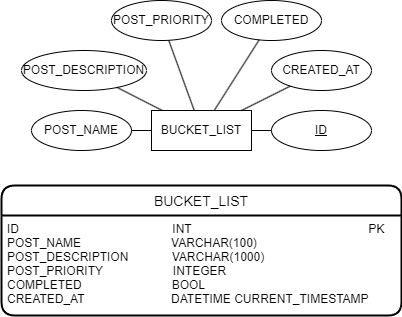

The diagram above was exported from draw.io. Its source (the exported page's mxGraphModel, read from the mxfile embedded in the PNG):
<mxGraphModel dx="1154" dy="503" grid="1" gridSize="10" guides="1" tooltips="1" connect="1" arrows="1" fold="1" page="1" pageScale="1" pageWidth="850" pageHeight="1100" math="0" shadow="0">
  <root>
    <mxCell id="0" />
    <mxCell id="1" parent="0" />
    <mxCell id="2" value="BUCKET_LIST" style="whiteSpace=wrap;html=1;align=center;" vertex="1" parent="1">
      <mxGeometry x="430" y="410" width="100" height="40" as="geometry" />
    </mxCell>
    <mxCell id="3" value="POST_DESCRIPTION" style="ellipse;whiteSpace=wrap;html=1;align=center;" vertex="1" parent="1">
      <mxGeometry x="300" y="350" width="125" height="40" as="geometry" />
    </mxCell>
    <mxCell id="4" value="POST_PRIORITY" style="ellipse;whiteSpace=wrap;html=1;align=center;" vertex="1" parent="1">
      <mxGeometry x="390" y="300" width="100" height="40" as="geometry" />
    </mxCell>
    <mxCell id="5" value="POST_NAME" style="ellipse;whiteSpace=wrap;html=1;align=center;" vertex="1" parent="1">
      <mxGeometry x="310" y="410" width="100" height="40" as="geometry" />
    </mxCell>
    <mxCell id="6" value="ID" style="ellipse;whiteSpace=wrap;html=1;align=center;fontStyle=4;" vertex="1" parent="1">
      <mxGeometry x="550" y="410" width="100" height="40" as="geometry" />
    </mxCell>
    <mxCell id="7" value="COMPLETED" style="ellipse;whiteSpace=wrap;html=1;align=center;" vertex="1" parent="1">
      <mxGeometry x="500" y="300" width="100" height="40" as="geometry" />
    </mxCell>
    <mxCell id="8" value="" style="endArrow=none;html=1;rounded=0;" edge="1" parent="1" source="2" target="6">
      <mxGeometry relative="1" as="geometry">
        <mxPoint x="450" y="430" as="sourcePoint" />
        <mxPoint x="610" y="430" as="targetPoint" />
      </mxGeometry>
    </mxCell>
    <mxCell id="9" value="" style="endArrow=none;html=1;rounded=0;" edge="1" parent="1" source="7" target="2">
      <mxGeometry relative="1" as="geometry">
        <mxPoint x="450" y="430" as="sourcePoint" />
        <mxPoint x="610" y="430" as="targetPoint" />
      </mxGeometry>
    </mxCell>
    <mxCell id="10" value="" style="endArrow=none;html=1;rounded=0;" edge="1" parent="1" source="2" target="3">
      <mxGeometry relative="1" as="geometry">
        <mxPoint x="450" y="430" as="sourcePoint" />
        <mxPoint x="610" y="430" as="targetPoint" />
      </mxGeometry>
    </mxCell>
    <mxCell id="11" value="" style="endArrow=none;html=1;rounded=0;" edge="1" parent="1" source="2" target="4">
      <mxGeometry relative="1" as="geometry">
        <mxPoint x="450" y="430" as="sourcePoint" />
        <mxPoint x="610" y="430" as="targetPoint" />
      </mxGeometry>
    </mxCell>
    <mxCell id="12" value="" style="endArrow=none;html=1;rounded=0;" edge="1" parent="1" source="5" target="2">
      <mxGeometry relative="1" as="geometry">
        <mxPoint x="450" y="430" as="sourcePoint" />
        <mxPoint x="460" y="430" as="targetPoint" />
      </mxGeometry>
    </mxCell>
    <mxCell id="29" value="CREATED_AT" style="ellipse;whiteSpace=wrap;html=1;align=center;" vertex="1" parent="1">
      <mxGeometry x="550" y="350" width="100" height="40" as="geometry" />
    </mxCell>
    <mxCell id="30" value="" style="endArrow=none;html=1;rounded=0;" edge="1" parent="1" source="29" target="2">
      <mxGeometry relative="1" as="geometry">
        <mxPoint x="596.67" y="390" as="sourcePoint" />
        <mxPoint x="660.0033333333334" y="370" as="targetPoint" />
      </mxGeometry>
    </mxCell>
    <mxCell id="32" value="BUCKET_LIST" style="swimlane;childLayout=stackLayout;horizontal=1;startSize=30;horizontalStack=0;rounded=1;fontSize=14;fontStyle=0;strokeWidth=2;resizeParent=0;resizeLast=1;shadow=0;dashed=0;align=center;" vertex="1" parent="1">
      <mxGeometry x="280" y="485" width="400" height="130" as="geometry" />
    </mxCell>
    <mxCell id="33" value="ID                                              INT                                                     PK&#10;POST_NAME                           VARCHAR(100)&#10;POST_DESCRIPTION             VARCHAR(1000)&#10;POST_PRIORITY                     INTEGER&#10;COMPLETED                           BOOL&#10;CREATED_AT                          DATETIME CURRENT_TIMESTAMP&#10;" style="align=left;strokeColor=none;fillColor=none;spacingLeft=4;fontSize=12;verticalAlign=top;resizable=0;rotatable=0;part=1;" vertex="1" parent="32">
      <mxGeometry y="30" width="400" height="100" as="geometry" />
    </mxCell>
  </root>
</mxGraphModel>